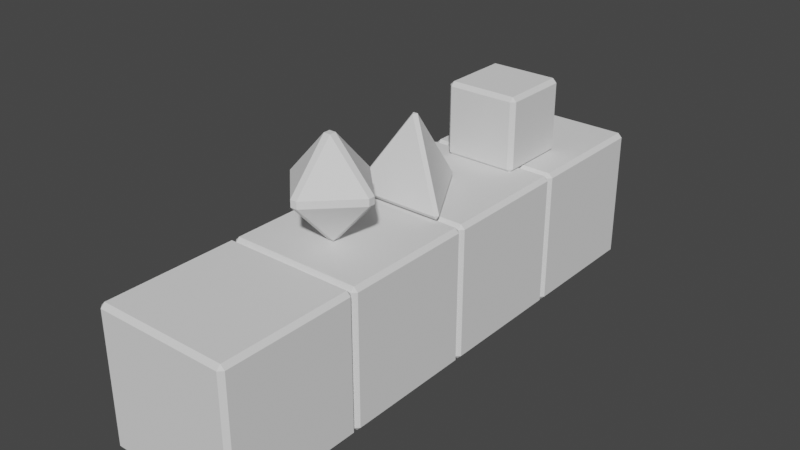 # Source: d4.blend  (saved by Blender 3.0.42; exported with 4.5.12 LTS)
import bpy
from mathutils import Matrix  # noqa: F401  (used for matrix-valued properties, if any)

bpy.ops.wm.read_factory_settings(use_empty=True)
scene = bpy.context.scene
scene.name = 'Scene'

# ---- collections
col_collection = bpy.data.collections.new('Collection'); scene.collection.children.link(col_collection)

# ---- world
world_world = bpy.data.worlds.new('World'); scene.world = world_world
world_world.use_nodes = True; world_world.node_tree.nodes.clear()
_N = world_world.node_tree.nodes; _L = world_world.node_tree.links
n0 = _N.new('ShaderNodeOutputWorld'); n0.name = 'World Output'; n0.location = (300, 300)
n1 = _N.new('ShaderNodeBackground'); n1.name = 'Background'; n1.location = (10, 300)
n1.inputs[0].default_value = (0.05088, 0.05088, 0.05088, 1.0)
_L.new(n1.outputs[0], n0.inputs[0])
n0.is_active_output = True
world_world.color = (0.05088, 0.05088, 0.05088)
world_world.use_sun_shadow = False
world_world.sun_shadow_jitter_overblur = 0.0

# ---- meshes
me_cube_001 = bpy.data.meshes.new('Cube.001')
me_cube_001.from_pydata([(-0.5, -0.5, -0.5), (-0.5, -0.5, 0.5), (-0.5, 0.5, -0.5), (-0.5, 0.5, 0.5), (0.5, -0.5, -0.5), (0.5, -0.5, 0.5), (0.5, 0.5, -0.5), (0.5, 0.5, 0.5)], [], [(0, 1, 3, 2), (2, 3, 7, 6), (6, 7, 5, 4), (4, 5, 1, 0), (2, 6, 4, 0), (7, 3, 1, 5)])
_uv = me_cube_001.uv_layers.new(name='UVMap')
_uv.uv.foreach_set('vector', [0.375, 0.0, 0.625, 0.0, 0.625, 0.25, 0.375, 0.25, 0.375, 0.25, 0.625, 0.25, 0.625, 0.5, 0.375, 0.5, 0.375, 0.5, 0.625, 0.5, 0.625, 0.75, 0.375, 0.75, 0.375, 0.75, 0.625, 0.75, 0.625, 1.0, 0.375, 1.0, 0.125, 0.5, 0.375, 0.5, 0.375, 0.75, 0.125, 0.75, 0.625, 0.5, 0.875, 0.5, 0.875, 0.75, 0.625, 0.75])
me_cube_001.use_remesh_fix_poles = True
me_cube_001.use_remesh_preserve_attributes = False
me_cube_001.update()
me_cube_002 = bpy.data.meshes.new('Cube.002')
me_cube_002.from_pydata([(-0.275, -0.275, -0.275), (-0.275, -0.275, 0.275), (-0.275, 0.275, -0.275), (-0.275, 0.275, 0.275), (0.275, -0.275, -0.275), (0.275, -0.275, 0.275), (0.275, 0.275, -0.275), (0.275, 0.275, 0.275)], [], [(0, 1, 3, 2), (2, 3, 7, 6), (6, 7, 5, 4), (4, 5, 1, 0), (2, 6, 4, 0), (7, 3, 1, 5)])
_uv = me_cube_002.uv_layers.new(name='UVMap')
_uv.uv.foreach_set('vector', [0.375, 0.0, 0.625, 0.0, 0.625, 0.25, 0.375, 0.25, 0.375, 0.25, 0.625, 0.25, 0.625, 0.5, 0.375, 0.5, 0.375, 0.5, 0.625, 0.5, 0.625, 0.75, 0.375, 0.75, 0.375, 0.75, 0.625, 0.75, 0.625, 1.0, 0.375, 1.0, 0.125, 0.5, 0.375, 0.5, 0.375, 0.75, 0.125, 0.75, 0.625, 0.5, 0.875, 0.5, 0.875, 0.75, 0.625, 0.75])
me_cube_002.use_remesh_fix_poles = True
me_cube_002.use_remesh_preserve_attributes = False
me_cube_002.update()
me_cone_002 = bpy.data.meshes.new('Cone.002')
me_cone_002.from_pydata([(0.0, 0.4454, -0.2227), (0.3857, -0.2227, -0.2227), (-0.3857, -0.2227, -0.2227), (0.0, 0.0, 0.4054)], [], [(0, 3, 1), (0, 1, 2), (1, 3, 2), (2, 3, 0)])
_uv = me_cone_002.uv_layers.new(name='UVMap')
_uv.uv.foreach_set('vector', [0.25, 0.49, 0.25, 0.25, 0.4578, 0.13, 0.75, 0.49, 0.9578, 0.13, 0.5422, 0.13, 0.4578, 0.13, 0.25, 0.25, 0.04215, 0.13, 0.04215, 0.13, 0.25, 0.25, 0.25, 0.49])
me_cone_002.use_remesh_fix_poles = True
me_cone_002.use_remesh_preserve_attributes = False
me_cone_002.update()
me_cone_003 = bpy.data.meshes.new('Cone.003')
me_cone_003.from_pydata([(0.3665, -1.11e-08, 0.0), (6.016e-09, 8.43e-09, 0.3997), (6.016e-09, -0.3665, -1.194e-07), (-2.603e-08, 0.3665, 1.194e-07), (-0.3665, -9.293e-09, -3.028e-15), (6.016e-09, 1.66e-07, -0.3997)], [], [(3, 1, 0), (0, 1, 2), (2, 1, 4), (4, 1, 3), (2, 5, 0), (0, 5, 3), (3, 5, 4), (4, 5, 2)])
_uv = me_cone_003.uv_layers.new(name='UVMap')
_uv.uv.foreach_set('vector', [0.25, 0.49, 0.25, 0.25, 0.49, 0.25, 0.49, 0.25, 0.25, 0.25, 0.25, 0.01, 0.25, 0.01, 0.25, 0.25, 0.01, 0.25, 0.01, 0.25, 0.25, 0.25, 0.25, 0.49, 0.25, 0.49, 0.25, 0.25, 0.49, 0.25, 0.49, 0.25, 0.25, 0.25, 0.25, 0.01, 0.25, 0.01, 0.25, 0.25, 0.01, 0.25, 0.01, 0.25, 0.25, 0.25, 0.25, 0.49])
me_cone_003.use_remesh_fix_poles = True
me_cone_003.use_remesh_preserve_attributes = False
me_cone_003.update()

# ---- objects
ob_cube = bpy.data.objects.new('Cube', me_cube_001)
ob_cube_001 = bpy.data.objects.new('Cube.001', me_cube_002)
ob_cone = bpy.data.objects.new('Cone', me_cone_002)
ob_cone_001 = bpy.data.objects.new('Cone.001', me_cone_003)

# ---- transforms, parenting, visibility, modifiers, constraints
ob_cube.location = (-2.215e-16, -2.062, -0.5051)
_m = ob_cube.modifiers.new('Bevel', 'BEVEL')
_m.width = 0.03
_m.width_pct = 0.03
_m = ob_cube.modifiers.new('Array', 'ARRAY')
_m.count = 4
_m.relative_offset_displace = (0.0, 1.0, 0.0)
ob_cube_001.location = (-5.422e-10, 0.56, 0.2631)
_m = ob_cube_001.modifiers.new('Bevel', 'BEVEL')
_m.width = 0.03
_m.width_pct = 0.03
ob_cone.location = (-5.422e-10, -0.4196, 0.2357)
_m = ob_cone.modifiers.new('Bevel', 'BEVEL')
_m.width = 0.03
_m.width_pct = 0.03
ob_cone_001.location = (-1.382e-08, -1.197, 0.3532)
_m = ob_cone_001.modifiers.new('Bevel', 'BEVEL')
_m.width = 0.03
_m.width_pct = 0.03

# ---- collection membership
col_collection.objects.link(ob_cube)
col_collection.objects.link(ob_cube_001)
col_collection.objects.link(ob_cone)
col_collection.objects.link(ob_cone_001)

# ---- scene / render settings (as saved in the file)
scene.frame_start = 1; scene.frame_end = 250; scene.frame_set(0)
scene.render.engine = 'BLENDER_EEVEE_NEXT'
scene.cycles.sampling_pattern = 'TABULATED_SOBOL'
scene.cycles.use_light_tree = False
scene.view_settings.view_transform = 'Filmic'
bpy.context.view_layer.update()

# ---- added for rendering (the .blend has no active camera and no usable light): camera, sun
cam_auto = bpy.data.cameras.new('AutoCamera')
cam_auto.lens = 50.0
cam_auto.sensor_width = 36.0
cam_auto.clip_end = 1000.0
ob_auto_camera = bpy.data.objects.new('AutoCamera', cam_auto)
scene.collection.objects.link(ob_auto_camera)
ob_auto_camera.location = (4.12819, -5.51625, 3.15009)
ob_auto_camera.rotation_euler = (1.09748, -7.21219e-08, 0.694738)
scene.camera = ob_auto_camera
light_auto_sun = bpy.data.lights.new('AutoSun', 'SUN')
light_auto_sun.energy = 3.0
light_auto_sun.angle = 0.0523599
ob_auto_sun = bpy.data.objects.new('AutoSun', light_auto_sun)
scene.collection.objects.link(ob_auto_sun)
ob_auto_sun.rotation_euler = (0.872665, 0.174533, 0.523599)
bpy.context.view_layer.update()
